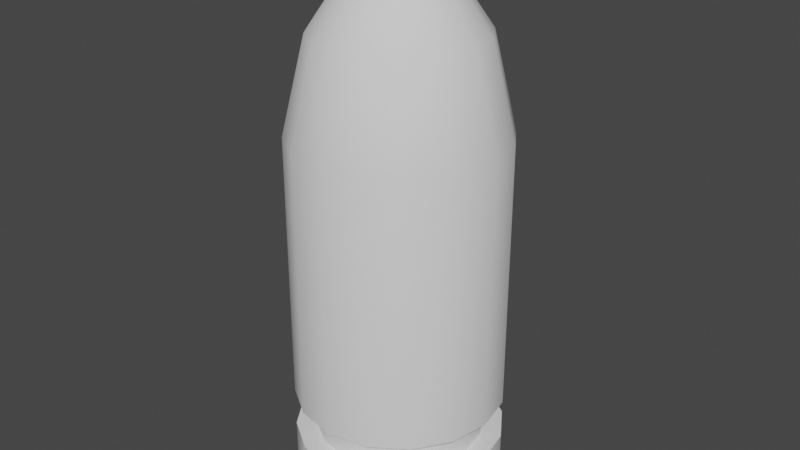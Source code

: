 # Source: shell.blend  (saved by Blender 3.3.6; exported with 4.5.12 LTS)
import bpy
from mathutils import Matrix  # noqa: F401  (used for matrix-valued properties, if any)

bpy.ops.wm.read_factory_settings(use_empty=True)
scene = bpy.context.scene
scene.name = 'Scene'

# ---- collections
col_collection = bpy.data.collections.new('Collection'); scene.collection.children.link(col_collection)

# ---- node groups
ng_auto_smooth = bpy.data.node_groups.new('Auto Smooth', 'GeometryNodeTree')
_s = ng_auto_smooth.interface.new_socket(name='Geometry', in_out='OUTPUT', socket_type='NodeSocketGeometry')
_s = ng_auto_smooth.interface.new_socket(name='Geometry', in_out='INPUT', socket_type='NodeSocketGeometry')
_s = ng_auto_smooth.interface.new_socket(name='Angle', in_out='INPUT', socket_type='NodeSocketFloat')
_s.subtype = 'ANGLE'
_s.min_value = 0.0
_s.max_value = 3.142
ng_auto_smooth.is_modifier = True
_N = ng_auto_smooth.nodes; _L = ng_auto_smooth.links
n0 = _N.new('NodeGroupOutput'); n0.name = 'Group Output'; n0.location = (480, -100)
n1 = _N.new('NodeGroupInput'); n1.name = 'Group Input'; n1.location = (-420, -300)
n2 = _N.new('NodeGroupInput'); n2.name = 'Group Input.001'; n2.location = (-60, -100)
n3 = _N.new('GeometryNodeSetShadeSmooth'); n3.name = 'Set Shade Smooth'; n3.location = (120, -100)
n3.domain = 'EDGE'
n4 = _N.new('GeometryNodeSetShadeSmooth'); n4.name = 'Set Shade Smooth.001'; n4.location = (300, -100)
n5 = _N.new('GeometryNodeInputMeshEdgeAngle'); n5.name = 'Edge Angle'; n5.location = (-420, -220)
n6 = _N.new('GeometryNodeInputEdgeSmooth'); n6.name = 'Is Edge Smooth'; n6.location = (-60, -160)
n7 = _N.new('GeometryNodeInputShadeSmooth'); n7.name = 'Is Face Smooth'; n7.location = (-240, -340)
n8 = _N.new('FunctionNodeBooleanMath'); n8.name = 'Boolean Math'; n8.location = (-60, -220)
n9 = _N.new('FunctionNodeCompare'); n9.name = 'Compare'; n9.location = (-240, -180)
n9.operation = 'LESS_EQUAL'
_L.new(n5.outputs[0], n9.inputs[0])
_L.new(n4.outputs[0], n0.inputs[0])
_L.new(n1.outputs[1], n9.inputs[1])
_L.new(n9.outputs[0], n8.inputs[0])
_L.new(n7.outputs[0], n8.inputs[1])
_L.new(n2.outputs[0], n3.inputs[0])
_L.new(n6.outputs[0], n3.inputs[1])
_L.new(n3.outputs[0], n4.inputs[0])
_L.new(n8.outputs[0], n3.inputs[2])
n0.is_active_output = True

# ---- world
world_world = bpy.data.worlds.new('World'); scene.world = world_world
world_world.use_nodes = True; world_world.node_tree.nodes.clear()
_N = world_world.node_tree.nodes; _L = world_world.node_tree.links
n0 = _N.new('ShaderNodeOutputWorld'); n0.name = 'World Output'; n0.location = (300, 300)
n1 = _N.new('ShaderNodeBackground'); n1.name = 'Background'; n1.location = (10, 300)
n1.inputs[0].default_value = (0.05088, 0.05088, 0.05088, 1.0)
_L.new(n1.outputs[0], n0.inputs[0])
n0.is_active_output = True
world_world.color = (0.05088, 0.05088, 0.05088)
world_world.use_sun_shadow = False
world_world.sun_shadow_jitter_overblur = 0.0

# ---- meshes
me_cube_002 = bpy.data.meshes.new('Cube.002')
me_cube_002.from_pydata([(-0.1133, -0.1133, 0.0), (-0.1133, 0.1133, 0.0), (0.1133, 0.1133, 0.0), (0.1133, -0.1133, 0.0), (0.0, 0.0, 0.8588), (0.06133, -0.1481, 0.0), (0.0, -0.1603, 0.0), (-0.06133, -0.1481, 0.0), (-0.1481, 0.06133, 0.5701), (0.1481, 0.06133, 0.0), (0.1603, 0.0, 0.0), (0.1481, -0.06133, 0.0), (-0.1603, 0.0, 0.5701), (-0.1481, -0.06133, 0.5701), (0.06133, 0.1481, 0.5701), (0.0, 0.1603, 0.5701), (-0.06133, 0.1481, 0.5701), (0.1481, -0.06133, 0.5701), (-0.06133, 0.1481, 0.0), (0.0, 0.1603, 0.0), (0.06133, 0.1481, 0.0), (0.1603, 0.0, 0.5701), (0.1481, 0.06133, 0.5701), (-0.06133, -0.1481, 0.5701), (0.0, -0.1603, 0.5701), (0.06133, -0.1481, 0.5701), (0.1133, -0.1133, 0.5701), (-0.1481, -0.06133, 0.0), (-0.1603, 0.0, 0.0), (-0.1481, 0.06133, 0.0), (0.1133, 0.1133, 0.5701), (-0.1133, 0.1133, 0.5701), (-0.1133, -0.1133, 0.5701), (0.048, -0.1159, 0.7145), (1.081e-10, -0.1254, 0.7145), (1.081e-10, 0.1254, 0.7145), (-0.08869, 0.08869, 0.7145), (0.1159, 0.048, 0.7145), (-0.1159, -0.048, 0.7145), (-0.048, -0.1159, 0.7145), (0.08869, -0.08869, 0.7145), (0.1159, -0.048, 0.7145), (-0.048, 0.1159, 0.7145), (-0.08869, -0.08869, 0.7145), (0.1254, 0.0, 0.7145), (-0.1159, 0.048, 0.7145), (0.08869, 0.08869, 0.7145), (-0.1254, 0.0, 0.7145), (0.048, 0.1159, 0.7145), (0.0, 0.1603, 0.1567), (0.0, 0.1603, 0.09396), (-0.06133, 0.1481, 0.1567), (-0.06133, 0.1481, 0.09396), (-0.1133, 0.1133, 0.09396), (-0.1133, 0.1133, 0.1567), (0.06133, 0.1481, 0.09396), (0.06133, 0.1481, 0.1567), (0.0, -0.1603, 0.1567), (0.0, -0.1603, 0.09396), (0.06133, -0.1481, 0.1567), (0.06133, -0.1481, 0.09396), (0.1603, 0.0, 0.1567), (0.1603, 0.0, 0.09396), (0.1481, 0.06133, 0.1567), (0.1481, 0.06133, 0.09396), (0.1133, 0.1133, 0.09396), (0.1133, 0.1133, 0.1567), (0.1481, -0.06133, 0.09396), (0.1481, -0.06133, 0.1567), (0.1133, -0.1133, 0.09396), (0.1133, -0.1133, 0.1567), (-0.1481, 0.06133, 0.1567), (-0.1481, 0.06133, 0.09396), (-0.1133, -0.1133, 0.1567), (-0.1133, -0.1133, 0.09396), (-0.1603, 0.0, 0.1567), (-0.1603, 0.0, 0.09396), (-0.06133, -0.1481, 0.09396), (-0.06133, -0.1481, 0.1567), (-0.1481, -0.06133, 0.09396), (-0.1481, -0.06133, 0.1567), (0.0, 0.1287, 0.1567), (0.0, 0.1287, 0.09396), (-0.04924, 0.1189, 0.1567), (-0.04924, 0.1189, 0.09396), (-0.09098, 0.09098, 0.09396), (-0.09098, 0.09098, 0.1567), (0.04924, 0.1189, 0.09396), (0.04924, 0.1189, 0.1567), (0.0, -0.1287, 0.1567), (0.0, -0.1287, 0.09396), (0.04924, -0.1189, 0.1567), (0.04924, -0.1189, 0.09396), (0.1287, 0.0, 0.1567), (0.1287, 0.0, 0.09396), (0.1189, 0.04924, 0.1567), (0.1189, 0.04924, 0.09396), (0.09098, 0.09098, 0.09396), (0.09098, 0.09098, 0.1567), (0.1189, -0.04924, 0.09396), (0.1189, -0.04924, 0.1567), (0.09098, -0.09098, 0.09396), (0.09098, -0.09098, 0.1567), (-0.1189, 0.04924, 0.1567), (-0.1189, 0.04924, 0.09396), (-0.09098, -0.09098, 0.1567), (-0.09098, -0.09098, 0.09396), (-0.1287, 0.0, 0.1567), (-0.1287, 0.0, 0.09396), (-0.04924, -0.1189, 0.09396), (-0.04924, -0.1189, 0.1567), (-0.1189, -0.04924, 0.09396), (-0.1189, -0.04924, 0.1567), (0.02918, -0.07045, 0.7866), (6.038e-11, -0.07626, 0.7866), (6.038e-11, 0.07626, 0.7866), (0.07045, 0.02918, 0.7866), (-0.07045, -0.02918, 0.7866), (0.07045, -0.02918, 0.7866), (-0.05392, -0.05392, 0.7866), (-0.07626, 0.0, 0.7866), (0.02918, 0.07045, 0.7866), (-0.05392, 0.05392, 0.7866), (-0.02918, -0.07045, 0.7866), (0.05392, -0.05392, 0.7866), (-0.02918, 0.07045, 0.7866), (0.07626, 0.0, 0.7866), (-0.07045, 0.02918, 0.7866), (0.05392, 0.05392, 0.7866)], [], [(124, 118, 4), (125, 122, 4), (122, 127, 4), (117, 119, 4), (126, 116, 4), (120, 117, 4), (114, 113, 4), (118, 126, 4), (127, 120, 4), (56, 49, 15, 14), (80, 73, 32, 13), (123, 114, 4), (115, 125, 4), (113, 124, 4), (49, 51, 16, 15), (54, 71, 8, 31), (68, 61, 21, 17), (51, 54, 31, 16), (121, 115, 4), (116, 128, 4), (119, 123, 4), (61, 63, 22, 21), (66, 56, 14, 30), (78, 57, 24, 23), (63, 66, 30, 22), (57, 59, 25, 24), (70, 68, 17, 26), (59, 70, 26, 25), (71, 75, 12, 8), (73, 78, 23, 32), (75, 80, 13, 12), (128, 121, 4), (7, 0, 27, 28, 29, 1, 18, 19, 20, 2, 9, 10, 11, 3, 5, 6), (30, 14, 48, 46), (32, 23, 39, 43), (22, 30, 46, 37), (14, 15, 35, 48), (25, 26, 40, 33), (15, 16, 42, 35), (23, 24, 34, 39), (8, 12, 47, 45), (17, 21, 44, 41), (24, 25, 33, 34), (12, 13, 38, 47), (21, 22, 37, 44), (13, 32, 43, 38), (31, 8, 45, 36), (16, 31, 36, 42), (26, 17, 41, 40), (28, 27, 79, 76), (65, 55, 87, 97), (0, 7, 77, 74), (73, 80, 112, 105), (29, 28, 76, 72), (74, 77, 109, 106), (5, 3, 69, 60), (57, 78, 110, 89), (3, 11, 67, 69), (79, 74, 106, 111), (6, 5, 60, 58), (80, 75, 107, 112), (9, 2, 65, 64), (77, 58, 90, 109), (7, 6, 58, 77), (51, 49, 81, 83), (2, 20, 55, 65), (76, 79, 111, 108), (10, 9, 64, 62), (66, 63, 95, 98), (18, 1, 53, 52), (50, 52, 84, 82), (11, 10, 62, 67), (64, 65, 97, 96), (1, 29, 72, 53), (71, 54, 86, 103), (19, 18, 52, 50), (59, 57, 89, 91), (27, 0, 74, 79), (53, 72, 104, 85), (20, 19, 50, 55), (58, 60, 92, 90), (108, 111, 112, 107), (106, 109, 110, 105), (104, 108, 107, 103), (92, 101, 102, 91), (101, 99, 100, 102), (90, 92, 91, 89), (96, 97, 98, 95), (109, 90, 89, 110), (97, 87, 88, 98), (94, 96, 95, 93), (84, 85, 86, 83), (99, 94, 93, 100), (85, 104, 103, 86), (82, 84, 83, 81), (111, 106, 105, 112), (87, 82, 81, 88), (78, 73, 105, 110), (55, 50, 82, 87), (56, 66, 98, 88), (72, 76, 108, 104), (49, 56, 88, 81), (62, 64, 96, 94), (75, 71, 103, 107), (63, 61, 93, 95), (60, 69, 101, 92), (52, 53, 85, 84), (70, 59, 91, 102), (54, 51, 83, 86), (69, 67, 99, 101), (67, 62, 94, 99), (68, 70, 102, 100), (61, 68, 100, 93), (46, 48, 121, 128), (43, 39, 123, 119), (37, 46, 128, 116), (48, 35, 115, 121), (33, 40, 124, 113), (35, 42, 125, 115), (39, 34, 114, 123), (45, 47, 120, 127), (41, 44, 126, 118), (34, 33, 113, 114), (47, 38, 117, 120), (44, 37, 116, 126), (38, 43, 119, 117), (36, 45, 127, 122), (42, 36, 122, 125), (40, 41, 118, 124)])
me_cube_002.polygons.foreach_set('use_smooth', [True] * 129)
_uv = me_cube_002.uv_layers.new(name='UVMap')
_uv.uv.foreach_set('vector', [0.0, 0.0, 0.0, 0.0, 0.0, 0.0, 0.0, 0.0, 0.0, 0.0, 0.0, 0.0, 0.0, 0.0, 0.0, 0.0, 0.0, 0.0, 0.0, 0.0, 0.0, 0.0, 0.0, 0.0, 0.0, 0.0, 0.0, 0.0, 0.0, 0.0, 0.0, 0.0, 0.0, 0.0, 0.0, 0.0, 0.0, 0.0, 0.0, 0.0, 0.0, 0.0, 0.0, 0.0, 0.0, 0.0, 0.0, 0.0, 0.0, 0.0, 0.0, 0.0, 0.0, 0.0, 0.0, 0.0, 0.0, 0.0, 0.0, 0.0, 0.0, 0.0, 0.0, 0.0, 0.0, 0.0, 0.0, 0.0, 0.0, 0.0, 0.0, 0.0, 0.0, 0.0, 0.0, 0.0, 0.0, 0.0, 0.0, 0.0, 0.0, 0.0, 0.0, 0.0, 0.0, 0.0, 0.0, 0.0, 0.0, 0.0, 0.0, 0.0, 0.0, 0.0, 0.0, 0.0, 0.0, 0.0, 0.0, 0.0, 0.0, 0.0, 0.0, 0.0, 0.0, 0.0, 0.0, 0.0, 0.0, 0.0, 0.0, 0.0, 0.0, 0.0, 0.0, 0.0, 0.0, 0.0, 0.0, 0.0, 0.0, 0.0, 0.0, 0.0, 0.0, 0.0, 0.0, 0.0, 0.0, 0.0, 0.0, 0.0, 0.0, 0.0, 0.0, 0.0, 0.0, 0.0, 0.0, 0.0, 0.0, 0.0, 0.0, 0.0, 0.0, 0.0, 0.0, 0.0, 0.0, 0.0, 0.0, 0.0, 0.0, 0.0, 0.0, 0.0, 0.0, 0.0, 0.0, 0.0, 0.0, 0.0, 0.0, 0.0, 0.0, 0.0, 0.0, 0.0, 0.0, 0.0, 0.0, 0.0, 0.0, 0.0, 0.0, 0.0, 0.0, 0.0, 0.0, 0.0, 0.0, 0.0, 0.0, 0.0, 0.0, 0.0, 0.0, 0.0, 0.0, 0.0, 0.0, 0.0, 0.0, 0.0, 0.0, 0.0, 0.0, 0.0, 0.0, 0.0, 0.0, 0.0, 0.0, 0.0, 0.0, 0.0, 0.0, 0.0, 0.0, 0.0, 0.0, 0.0, 0.0, 0.0, 0.0, 0.0, 0.0, 0.0, 0.0, 0.0, 0.0, 0.0, 0.0, 0.0, 0.0, 0.0, 0.0, 0.0, 0.0, 0.0, 0.0, 0.0, 0.0, 0.0, 0.0, 0.0, 0.0, 0.0, 0.0, 0.0, 0.0, 0.0, 0.0, 0.0, 0.0, 0.0, 0.0, 0.0, 0.0, 0.0, 0.0, 0.0, 0.0, 0.0, 0.0, 0.0, 0.0, 0.0, 0.0, 0.0, 0.0, 0.0, 0.0, 0.0, 0.0, 0.0, 0.0, 0.0, 0.0, 0.0, 0.0, 0.0, 0.0, 0.0, 0.0, 0.0, 0.0, 0.0, 0.0, 0.0, 0.0, 0.0, 0.0, 0.0, 0.0, 0.0, 0.0, 0.0, 0.0, 0.0, 0.0, 0.0, 0.0, 0.0, 0.0, 0.0, 0.0, 0.0, 0.0, 0.0, 0.0, 0.0, 0.0, 0.0, 0.0, 0.0, 0.0, 0.0, 0.0, 0.0, 0.0, 0.0, 0.0, 0.0, 0.0, 0.0, 0.0, 0.0, 0.0, 0.0, 0.0, 0.0, 0.0, 0.0, 0.0, 0.0, 0.0, 0.0, 0.0, 0.0, 0.0, 0.0, 0.0, 0.0, 0.0, 0.0, 0.0, 0.0, 0.0, 0.0, 0.0, 0.0, 0.0, 0.0, 0.0, 0.0, 0.0, 0.0, 0.0, 0.0, 0.0, 0.0, 0.0, 0.0, 0.0, 0.0, 0.0, 0.0, 0.0, 0.0, 0.0, 0.0, 0.0, 0.0, 0.0, 0.0, 0.0, 0.0, 0.0, 0.0, 0.0, 0.0, 0.0, 0.0, 0.0, 0.0, 0.0, 0.0, 0.0, 0.0, 0.0, 0.0, 0.0, 0.0, 0.0, 0.0, 0.0, 0.0, 0.0, 0.0, 0.0, 0.0, 0.0, 0.0, 0.0, 0.0, 0.0, 0.0, 0.0, 0.0, 0.0, 0.0, 0.0, 0.0, 0.0, 0.0, 0.0, 0.0, 0.0, 0.0, 0.0, 0.0, 0.0, 0.0, 0.0, 0.0, 0.0, 0.0, 0.0, 0.0, 0.0, 0.0, 0.0, 0.0, 0.0, 0.0, 0.0, 0.0, 0.0, 0.0, 0.0, 0.0, 0.0, 0.0, 0.0, 0.0, 0.0, 0.0, 0.0, 0.0, 0.0, 0.0, 0.0, 0.0, 0.0, 0.0, 0.0, 0.0, 0.0, 0.0, 0.0, 0.0, 0.0, 0.0, 0.0, 0.0, 0.0, 0.0, 0.0, 0.0, 0.0, 0.0, 0.0, 0.0, 0.0, 0.0, 0.0, 0.0, 0.0, 0.0, 0.0, 0.0, 0.0, 0.0, 0.0, 0.0, 0.0, 0.0, 0.0, 0.0, 0.0, 0.0, 0.0, 0.0, 0.0, 0.0, 0.0, 0.0, 0.0, 0.0, 0.0, 0.0, 0.0, 0.0, 0.0, 0.0, 0.0, 0.0, 0.0, 0.0, 0.0, 0.0, 0.0, 0.0, 0.0, 0.0, 0.0, 0.0, 0.0, 0.0, 0.0, 0.0, 0.0, 0.0, 0.0, 0.0, 0.0, 0.0, 0.0, 0.0, 0.0, 0.0, 0.0, 0.0, 0.0, 0.0, 0.0, 0.0, 0.0, 0.0, 0.0, 0.0, 0.0, 0.0, 0.0, 0.0, 0.0, 0.0, 0.0, 0.0, 0.0, 0.0, 0.0, 0.0, 0.0, 0.0, 0.0, 0.0, 0.0, 0.0, 0.0, 0.0, 0.0, 0.0, 0.0, 0.0, 0.0, 0.0, 0.0, 0.0, 0.0, 0.0, 0.0, 0.0, 0.0, 0.0, 0.0, 0.0, 0.0, 0.0, 0.0, 0.0, 0.0, 0.0, 0.0, 0.0, 0.0, 0.0, 0.0, 0.0, 0.0, 0.0, 0.0, 0.0, 0.0, 0.0, 0.0, 0.0, 0.0, 0.0, 0.0, 0.0, 0.0, 0.0, 0.0, 0.0, 0.0, 0.0, 0.0, 0.0, 0.0, 0.0, 0.0, 0.0, 0.0, 0.0, 0.0, 0.0, 0.0, 0.0, 0.0, 0.0, 0.0, 0.0, 0.0, 0.0, 0.0, 0.0, 0.0, 0.0, 0.0, 0.0, 0.0, 0.0, 0.0, 0.0, 0.0, 0.0, 0.0, 0.0, 0.0, 0.0, 0.0, 0.0, 0.0, 0.0, 0.0, 0.0, 0.0, 0.0, 0.0, 0.0, 0.0, 0.0, 0.0, 0.0, 0.0, 0.0, 0.0, 0.0, 0.0, 0.0, 0.0, 0.0, 0.0, 0.0, 0.0, 0.0, 0.0, 0.0, 0.0, 0.0, 0.0, 0.0, 0.0, 0.0, 0.0, 0.0, 0.0, 0.0, 0.0, 0.0, 0.0, 0.0, 0.0, 0.0, 0.0, 0.0, 0.0, 0.0, 0.0, 0.0, 0.0, 0.0, 0.0, 0.0, 0.0, 0.0, 0.0, 0.0, 0.0, 0.0, 0.0, 0.0, 0.0, 0.0, 0.0, 0.0, 0.0, 0.0, 0.0, 0.0, 0.0, 0.0, 0.0, 0.0, 0.0, 0.0, 0.0, 0.0, 0.0, 0.0, 0.0, 0.0, 0.0, 0.0, 0.0, 0.0, 0.0, 0.0, 0.0, 0.0, 0.0, 0.0, 0.0, 0.0, 0.0, 0.0, 0.0, 0.0, 0.0, 0.0, 0.0, 0.0, 0.0, 0.0, 0.0, 0.0, 0.0, 0.0, 0.0, 0.0, 0.0, 0.0, 0.0, 0.0, 0.0, 0.0, 0.0, 0.0, 0.0, 0.0, 0.0, 0.0, 0.0, 0.0, 0.0, 0.0, 0.0, 0.0, 0.0, 0.0, 0.0, 0.0, 0.0, 0.0, 0.0, 0.0, 0.0, 0.0, 0.0, 0.0, 0.0, 0.0, 0.0, 0.0, 0.0, 0.0, 0.0, 0.0, 0.0, 0.0, 0.0, 0.0, 0.0, 0.0, 0.0, 0.0, 0.0, 0.0, 0.0, 0.0, 0.0, 0.0, 0.0, 0.0, 0.0, 0.0, 0.0, 0.0, 0.0, 0.0, 0.0, 0.0, 0.0, 0.0, 0.0, 0.0, 0.0, 0.0, 0.0, 0.0, 0.0, 0.0, 0.0, 0.0, 0.0, 0.0, 0.0, 0.0, 0.0, 0.0, 0.0, 0.0, 0.0, 0.0, 0.0, 0.0, 0.0, 0.0, 0.0, 0.0, 0.0, 0.0, 0.0, 0.0, 0.0, 0.0, 0.0, 0.0, 0.0, 0.0, 0.0, 0.0, 0.0, 0.0, 0.0, 0.0, 0.0, 0.0, 0.0, 0.0, 0.0, 0.0, 0.0, 0.0, 0.0, 0.0, 0.0, 0.0, 0.0, 0.0, 0.0, 0.0, 0.0, 0.0, 0.0, 0.0, 0.0, 0.0, 0.0, 0.0, 0.0, 0.0, 0.0, 0.0, 0.0, 0.0, 0.0, 0.0, 0.0, 0.0, 0.0, 0.0, 0.0, 0.0, 0.0, 0.0, 0.0, 0.0, 0.0, 0.0, 0.0, 0.0, 0.0, 0.0, 0.0, 0.0, 0.0, 0.0, 0.0, 0.0, 0.0, 0.0, 0.0, 0.0, 0.0, 0.0, 0.0, 0.0, 0.0, 0.0, 0.0, 0.0, 0.0, 0.0, 0.0, 0.0, 0.0, 0.0, 0.0, 0.0, 0.0, 0.0, 0.0, 0.0, 0.0, 0.0, 0.0, 0.0, 0.0, 0.0, 0.0, 0.0, 0.0, 0.0, 0.0, 0.0, 0.0, 0.0, 0.0, 0.0, 0.0, 0.0, 0.0, 0.0, 0.0, 0.0, 0.0, 0.0, 0.0, 0.0, 0.0, 0.0, 0.0, 0.0, 0.0, 0.0, 0.0, 0.0, 0.0, 0.0, 0.0, 0.0, 0.0, 0.0, 0.0, 0.0, 0.0, 0.0, 0.0, 0.0, 0.0, 0.0, 0.0, 0.0, 0.0, 0.0, 0.0, 0.0, 0.0, 0.0, 0.0, 0.0, 0.0, 0.0, 0.0, 0.0, 0.0, 0.0, 0.0, 0.0, 0.0, 0.0, 0.0, 0.0, 0.0, 0.0, 0.0, 0.0, 0.0, 0.0, 0.0, 0.0, 0.0, 0.0, 0.0, 0.0, 0.0, 0.0, 0.0, 0.0, 0.0, 0.0, 0.0, 0.0, 0.0, 0.0, 0.0, 0.0, 0.0, 0.0, 0.0, 0.0])
me_cube_002.update()

# ---- objects
ob_cube = bpy.data.objects.new('Cube', me_cube_002)

# ---- transforms, parenting, visibility, modifiers, constraints
ob_cube.location = (0.0, 0.0, 0.0)
_m = ob_cube.modifiers.new('Auto Smooth', 'NODES')
_m.node_group = ng_auto_smooth
_gi = [s.identifier for s in ng_auto_smooth.interface.items_tree if s.item_type == 'SOCKET' and s.in_out == 'INPUT']
_m[_gi[1]] = 0.5236  # Angle

# ---- collection membership
col_collection.objects.link(ob_cube)

# ---- scene / render settings (as saved in the file)
scene.frame_start = 1; scene.frame_end = 250; scene.frame_set(1)
scene.render.engine = 'BLENDER_EEVEE_NEXT'
scene.cycles.sampling_pattern = 'TABULATED_SOBOL'
scene.cycles.use_light_tree = False
scene.view_settings.view_transform = 'Filmic'
bpy.context.view_layer.update()

# ---- added for rendering (the .blend has no active camera and no usable light): camera, sun
cam_auto = bpy.data.cameras.new('AutoCamera')
cam_auto.lens = 50.0
cam_auto.sensor_width = 36.0
cam_auto.clip_end = 1000.0
ob_auto_camera = bpy.data.objects.new('AutoCamera', cam_auto)
scene.collection.objects.link(ob_auto_camera)
ob_auto_camera.location = (0.898489, -1.07819, 1.1482)
ob_auto_camera.rotation_euler = (1.09748, -7.21219e-08, 0.694738)
scene.camera = ob_auto_camera
light_auto_sun = bpy.data.lights.new('AutoSun', 'SUN')
light_auto_sun.energy = 3.0
light_auto_sun.angle = 0.0523599
ob_auto_sun = bpy.data.objects.new('AutoSun', light_auto_sun)
scene.collection.objects.link(ob_auto_sun)
ob_auto_sun.rotation_euler = (0.872665, 0.174533, 0.523599)
bpy.context.view_layer.update()
